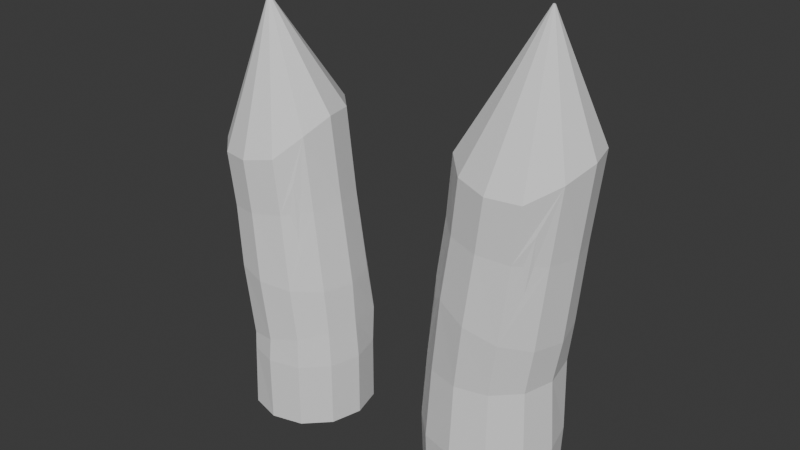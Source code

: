 # Source: Spyd.blend  (saved by Blender 4.0.36; exported with 4.5.12 LTS)
import bpy
from mathutils import Matrix  # noqa: F401  (used for matrix-valued properties, if any)

bpy.ops.wm.read_factory_settings(use_empty=True)
scene = bpy.context.scene
scene.name = 'Scene'

# ---- collections
col_collection = bpy.data.collections.new('Collection'); scene.collection.children.link(col_collection)

# ---- world
world_world = bpy.data.worlds.new('World'); scene.world = world_world
world_world.use_nodes = True; world_world.node_tree.nodes.clear()
_N = world_world.node_tree.nodes; _L = world_world.node_tree.links
n0 = _N.new('ShaderNodeOutputWorld'); n0.name = 'World Output'; n0.location = (300, 300)
n1 = _N.new('ShaderNodeBackground'); n1.name = 'Background'; n1.location = (10, 300)
n1.inputs[0].default_value = (0.05088, 0.05088, 0.05088, 1.0)
_L.new(n1.outputs[0], n0.inputs[0])
n0.is_active_output = True
world_world.color = (0.05088, 0.05088, 0.05088)
world_world.use_sun_shadow = False
world_world.sun_shadow_jitter_overblur = 0.0

# ---- meshes
me_cylinder = bpy.data.meshes.new('Cylinder')
me_cylinder.from_pydata([(4.53e-10, 0.8368, -1.0), (0.3194, 0.8191, 1.055), (0.4184, 0.7247, -1.0), (0.7264, 0.7093, 1.096), (0.7247, 0.4184, -1.0), (1.024, 0.4095, 1.066), (0.8368, -8.107e-10, -1.0), (1.133, -8.987e-10, 1.064), (0.7247, -0.4184, -1.0), (1.024, -0.4095, 1.001), (0.4184, -0.7247, -1.0), (0.7264, -0.7093, 0.91), (4.53e-10, -0.8368, -1.0), (0.3194, -0.8191, 0.9177), (-0.4184, -0.7247, -1.0), (-0.08754, -0.7093, 0.9457), (-0.7247, -0.4184, -1.0), (-0.3855, -0.4095, 0.9902), (-0.8368, -8.107e-10, -1.0), (-0.4945, -8.987e-10, 0.9194), (-0.7247, 0.4184, -1.0), (-0.3855, 0.4095, 0.974), (-0.4184, 0.7247, -1.0), (-0.08754, 0.7093, 1.067), (6.943e-10, 0.8687, -0.6), (4.912e-10, 0.8852, -0.1881), (0.115, 0.8382, 0.1924), (0.2187, 0.7968, 0.6018), (0.6146, 0.6901, 0.582), (0.5088, 0.7259, 0.1287), (0.4023, 0.7774, -0.1881), (0.4343, 0.7523, -0.6), (0.9044, 0.3984, 0.5674), (0.7971, 0.4191, 0.08203), (0.6969, 0.4828, -0.1881), (0.7523, 0.4343, -0.6), (1.01, -1.009e-09, 0.5621), (0.9026, 6.796e-10, 0.06495), (0.8047, 1.168e-09, -0.1881), (0.8687, -2.146e-10, -0.6), (0.9044, -0.3984, 0.5674), (0.7971, -0.4191, 0.08203), (0.6969, -0.4023, -0.1881), (0.7523, -0.4343, -0.6), (0.6146, -0.6901, 0.582), (0.5088, -0.7259, 0.1287), (0.4023, -0.6969, -0.1881), (0.4343, -0.7523, -0.6), (0.2187, -0.7968, 0.6018), (0.115, -0.8382, 0.1924), (4.912e-10, -0.8047, -0.1881), (6.943e-10, -0.8687, -0.6), (-0.1772, -0.6901, 0.6216), (-0.2788, -0.7259, 0.2562), (-0.4023, -0.6969, -0.1881), (-0.4343, -0.7523, -0.6), (-0.467, -0.3984, 0.6361), (-0.5671, -0.4191, 0.3028), (-0.6969, -0.4023, -0.1881), (-0.7523, -0.4343, -0.6), (-0.5731, -1.009e-09, 0.6414), (-0.6727, 6.796e-10, 0.3199), (-0.8047, 1.168e-09, -0.1881), (-0.8687, -2.146e-10, -0.6), (-0.467, 0.3984, 0.6361), (-0.5671, 0.4191, 0.3028), (-0.6969, 0.4023, -0.1881), (-0.7523, 0.4343, -0.6), (-0.1772, 0.6901, 0.6216), (-0.2788, 0.7259, 0.2562), (-0.4023, 0.6969, -0.1881), (-0.4343, 0.7523, -0.6), (-0.2719, 0.5947, 0.6264), (-0.2769, 0.6458, 0.4737), (-0.2189, 0.6194, 0.8056), (-0.4724, -0.0829, 0.9337), (-0.4441, -0.5501, 0.2829), (-0.4188, -0.2845, 0.9686), (-0.5043, -0.1917, 0.7015), (-0.4973, -0.4934, 0.2915), (-0.5074, -0.5243, 0.1936), (-0.4468, -0.5144, 0.3732), (-0.5648, 0.5344, -0.1881), (0.6471, 0.5787, 0.1063), (-0.4874, 0.6118, -0.1881), (-0.5433, 0.5816, -0.3091), (-0.533, 0.5412, -0.0708), (0.7844, -0.5192, 0.5735), (0.7215, 0.4995, 0.09425), (0.699, 0.5468, 0.2236), (0.631, 0.5433, -0.01443), (0.7025, -0.6016, 0.5776), (0.8157, -0.5547, 0.7423), (0.7147, -0.5617, 0.4218)], [], [(27, 1, 3, 28), (28, 3, 5, 32), (32, 5, 7, 36), (36, 7, 9, 40), (40, 9, 11, 44, 91, 92, 87), (44, 11, 13, 48), (48, 13, 15, 52), (52, 15, 17, 56), (56, 17, 77, 78, 75, 19, 60), (60, 19, 21, 64), (64, 21, 23, 68, 74, 72), (68, 23, 1, 27), (0, 2, 4, 6, 8, 10, 12, 14, 16, 18, 20, 22), (22, 71, 24, 0), (71, 70, 25, 24), (70, 69, 26, 25), (69, 68, 27, 26), (20, 67, 71, 22), (67, 66, 82, 85, 84, 70, 71), (66, 65, 69, 70, 84, 86, 82), (65, 64, 72, 73, 68, 69), (18, 63, 67, 20), (63, 62, 66, 67), (62, 61, 65, 66), (61, 60, 64, 65), (16, 59, 63, 18), (59, 58, 62, 63), (58, 57, 61, 62), (57, 56, 60, 61), (14, 55, 59, 16), (55, 54, 58, 59), (54, 53, 76, 80, 79, 57, 58), (53, 52, 56, 57, 79, 81, 76), (12, 51, 55, 14), (51, 50, 54, 55), (50, 49, 53, 54), (49, 48, 52, 53), (10, 47, 51, 12), (47, 46, 50, 51), (46, 45, 49, 50), (45, 44, 48, 49), (8, 43, 47, 10), (43, 42, 46, 47), (42, 41, 45, 46), (41, 40, 87, 93, 91, 44, 45), (6, 39, 43, 8), (39, 38, 42, 43), (38, 37, 41, 42), (37, 36, 40, 41), (4, 35, 39, 6), (35, 34, 38, 39), (34, 33, 37, 38), (33, 32, 36, 37), (2, 31, 35, 4), (31, 30, 34, 35), (30, 29, 83, 90, 88, 33, 34), (29, 28, 32, 33, 88, 89, 83), (0, 24, 31, 2), (24, 25, 30, 31), (25, 26, 29, 30), (26, 27, 28, 29)])
_uv = me_cylinder.uv_layers.new(name='UVMap')
_uv.uv.foreach_set('vector', [1.0, 0.9, 1.0, 1.0, 0.9167, 1.0, 0.9167, 0.9, 0.9167, 0.9, 0.9167, 1.0, 0.8333, 1.0, 0.8333, 0.9, 0.8333, 0.9, 0.8333, 1.0, 0.75, 1.0, 0.75, 0.9, 0.75, 0.9, 0.75, 1.0, 0.6667, 1.0, 0.6667, 0.9, 0.6667, 0.9, 0.6667, 1.0, 0.5833, 1.0, 0.5833, 0.9, 0.6086, 0.9, 0.6251, 0.9453, 0.6322, 0.9, 0.5833, 0.9, 0.5833, 1.0, 0.5, 1.0, 0.5, 0.9, 0.5, 0.9, 0.5, 1.0, 0.4167, 1.0, 0.4167, 0.9, 0.4167, 0.9, 0.4167, 1.0, 0.3333, 1.0, 0.3333, 0.9, 0.3333, 0.9, 0.3333, 1.0, 0.3079, 1.0, 0.29, 0.9203, 0.2669, 1.0, 0.25, 1.0, 0.25, 0.9, 0.25, 0.9, 0.25, 1.0, 0.1667, 1.0, 0.1667, 0.9, 0.1667, 0.9, 0.1667, 1.0, 0.08333, 1.0, 0.08333, 0.9, 0.1059, 0.9439, 0.1106, 0.9, 0.08333, 0.9, 0.08333, 1.0, 7.451e-08, 1.0, 7.451e-08, 0.9, 0.75, 0.49, 0.87, 0.4578, 0.9578, 0.37, 0.99, 0.25, 0.9578, 0.13, 0.87, 0.04215, 0.75, 0.01, 0.63, 0.04215, 0.5422, 0.13, 0.51, 0.25, 0.5422, 0.37, 0.63, 0.4578, 0.08333, 0.5, 0.08333, 0.6, 7.451e-08, 0.6, 7.451e-08, 0.5, 0.08333, 0.6, 0.08333, 0.7, 7.451e-08, 0.7, 7.451e-08, 0.6, 0.08333, 0.7, 0.08333, 0.8, 7.451e-08, 0.8, 7.451e-08, 0.7, 0.08333, 0.8, 0.08333, 0.9, 7.451e-08, 0.9, 7.451e-08, 0.8, 0.1667, 0.5, 0.1667, 0.6, 0.08333, 0.6, 0.08333, 0.5, 0.1667, 0.6, 0.1667, 0.7, 0.1293, 0.7, 0.1197, 0.6706, 0.1074, 0.7, 0.08333, 0.7, 0.08333, 0.6, 0.1667, 0.7, 0.1667, 0.8, 0.08333, 0.8, 0.08333, 0.7, 0.1074, 0.7, 0.1291, 0.7248, 0.1293, 0.7, 0.1667, 0.8, 0.1667, 0.9, 0.1106, 0.9, 0.09986, 0.858, 0.08333, 0.9, 0.08333, 0.8, 0.25, 0.5, 0.25, 0.6, 0.1667, 0.6, 0.1667, 0.5, 0.25, 0.6, 0.25, 0.7, 0.1667, 0.7, 0.1667, 0.6, 0.25, 0.7, 0.25, 0.8, 0.1667, 0.8, 0.1667, 0.7, 0.25, 0.8, 0.25, 0.9, 0.1667, 0.9, 0.1667, 0.8, 0.3333, 0.5, 0.3333, 0.6, 0.25, 0.6, 0.25, 0.5, 0.3333, 0.6, 0.3333, 0.7, 0.25, 0.7, 0.25, 0.6, 0.3333, 0.7, 0.3333, 0.8, 0.25, 0.8, 0.25, 0.7, 0.3333, 0.8, 0.3333, 0.9, 0.25, 0.9, 0.25, 0.8, 0.4167, 0.5, 0.4167, 0.6, 0.3333, 0.6, 0.3333, 0.5, 0.4167, 0.6, 0.4167, 0.7, 0.3333, 0.7, 0.3333, 0.6, 0.4167, 0.7, 0.4167, 0.8, 0.3689, 0.8, 0.3607, 0.7801, 0.3535, 0.8, 0.3333, 0.8, 0.3333, 0.7, 0.4167, 0.8, 0.4167, 0.9, 0.3333, 0.9, 0.3333, 0.8, 0.3535, 0.8, 0.3609, 0.8249, 0.3689, 0.8, 0.5, 0.5, 0.5, 0.6, 0.4167, 0.6, 0.4167, 0.5, 0.5, 0.6, 0.5, 0.7, 0.4167, 0.7, 0.4167, 0.6, 0.5, 0.7, 0.5, 0.8, 0.4167, 0.8, 0.4167, 0.7, 0.5, 0.8, 0.5, 0.9, 0.4167, 0.9, 0.4167, 0.8, 0.5833, 0.5, 0.5833, 0.6, 0.5, 0.6, 0.5, 0.5, 0.5833, 0.6, 0.5833, 0.7, 0.5, 0.7, 0.5, 0.6, 0.5833, 0.7, 0.5833, 0.8, 0.5, 0.8, 0.5, 0.7, 0.5833, 0.8, 0.5833, 0.9, 0.5, 0.9, 0.5, 0.8, 0.6667, 0.5, 0.6667, 0.6, 0.5833, 0.6, 0.5833, 0.5, 0.6667, 0.6, 0.6667, 0.7, 0.5833, 0.7, 0.5833, 0.6, 0.6667, 0.7, 0.6667, 0.8, 0.5833, 0.8, 0.5833, 0.7, 0.6667, 0.8, 0.6667, 0.9, 0.6322, 0.9, 0.6224, 0.8673, 0.6086, 0.9, 0.5833, 0.9, 0.5833, 0.8, 0.75, 0.5, 0.75, 0.6, 0.6667, 0.6, 0.6667, 0.5, 0.75, 0.6, 0.75, 0.7, 0.6667, 0.7, 0.6667, 0.6, 0.75, 0.7, 0.75, 0.8, 0.6667, 0.8, 0.6667, 0.7, 0.75, 0.8, 0.75, 0.9, 0.6667, 0.9, 0.6667, 0.8, 0.8333, 0.5, 0.8333, 0.6, 0.75, 0.6, 0.75, 0.5, 0.8333, 0.6, 0.8333, 0.7, 0.75, 0.7, 0.75, 0.6, 0.8333, 0.7, 0.8333, 0.8, 0.75, 0.8, 0.75, 0.7, 0.8333, 0.8, 0.8333, 0.9, 0.75, 0.9, 0.75, 0.8, 0.9167, 0.5, 0.9167, 0.6, 0.8333, 0.6, 0.8333, 0.5, 0.9167, 0.6, 0.9167, 0.7, 0.8333, 0.7, 0.8333, 0.6, 0.9167, 0.7, 0.9167, 0.8, 0.8767, 0.8, 0.8694, 0.7596, 0.8552, 0.8, 0.8333, 0.8, 0.8333, 0.7, 0.9167, 0.8, 0.9167, 0.9, 0.8333, 0.9, 0.8333, 0.8, 0.8552, 0.8, 0.8698, 0.8258, 0.8767, 0.8, 1.0, 0.5, 1.0, 0.6, 0.9167, 0.6, 0.9167, 0.5, 1.0, 0.6, 1.0, 0.7, 0.9167, 0.7, 0.9167, 0.6, 1.0, 0.7, 1.0, 0.8, 0.9167, 0.8, 0.9167, 0.7, 1.0, 0.8, 1.0, 0.9, 0.9167, 0.9, 0.9167, 0.8])
me_cylinder.update()
me_cylinder_001 = bpy.data.meshes.new('Cylinder.001')
me_cylinder_001.from_pydata([(4.503e-10, 0.8319, -1.0), (-0.3411, 0.8191, 0.7818), (0.4159, 0.7204, -1.0), (0.03248, 0.7093, 0.8647), (0.7204, 0.4159, -1.0), (0.338, 0.4095, 0.8665), (0.8319, -8.35e-10, -1.0), (0.4447, -9.313e-10, 0.8765), (0.7204, -0.4159, -1.0), (0.3726, -0.4095, 0.8031), (0.4159, -0.7204, -1.0), (0.1311, -0.7093, 0.6838), (4.503e-10, -0.8319, -1.0), (-0.2685, -0.8191, 0.6487), (-0.4159, -0.7204, -1.0), (-0.6789, -0.7093, 0.6333), (-0.7204, -0.4159, -1.0), (-0.992, -0.4095, 0.6454), (-0.8319, -8.35e-10, -1.0), (-1.06, -9.313e-10, 0.5651), (-0.7204, 0.4159, -1.0), (-0.9834, 0.4095, 0.6296), (-0.4159, 0.7204, -1.0), (-0.7433, 0.7093, 0.7516), (-0.5154, 0.01262, 1.471), (-0.5226, 0.01457, 1.471), (-0.5101, 0.007285, 1.472), (-0.5081, 0.0, 1.472), (-0.5101, -0.007285, 1.472), (-0.5154, -0.01262, 1.471), (-0.5226, -0.01457, 1.471), (-0.5298, -0.01262, 1.47), (-0.5351, -0.007285, 1.47), (-0.537, 0.0, 1.47), (-0.5351, 0.007285, 1.47), (-0.5298, 0.01262, 1.47), (-1.933e-08, 0.8322, -0.6), (0.006681, 0.8852, -0.4594), (-0.08311, 0.8382, -0.07757), (-0.1991, 0.7968, 0.3311), (0.1962, 0.6901, 0.3533), (0.3334, 0.7259, -0.0983), (0.3977, 0.7774, -0.4173), (0.4161, 0.7207, -0.6), (0.4855, 0.3984, 0.3695), (0.6383, 0.4191, -0.1135), (0.684, 0.4828, -0.3864), (0.7207, 0.4161, -0.6), (0.5914, -9.313e-10, 0.3755), (0.7499, 9.313e-10, -0.119), (0.7887, 9.313e-10, -0.3752), (0.8322, 2.649e-12, -0.6), (0.4855, -0.3984, 0.3695), (0.6383, -0.4191, -0.1135), (0.684, -0.4023, -0.3864), (0.7207, -0.4161, -0.6), (0.1962, -0.6901, 0.3533), (0.3334, -0.7259, -0.0983), (0.3977, -0.6969, -0.4173), (0.4161, -0.7207, -0.6), (-0.1991, -0.7968, 0.3311), (-0.08311, -0.8382, -0.07757), (0.006681, -0.8047, -0.4594), (-1.933e-08, -0.8322, -0.6), (-0.5944, -0.6901, 0.309), (-0.4996, -0.7259, -0.05685), (-0.3843, -0.6969, -0.5015), (-0.3726, -0.7207, -0.6), (-0.8837, -0.3984, 0.2927), (-0.8045, -0.4191, -0.04168), (-0.6706, -0.4023, -0.5323), (-0.6772, -0.4161, -0.6), (-0.9897, -9.313e-10, 0.2868), (-0.9161, 9.313e-10, -0.03612), (-0.7754, 9.313e-10, -0.5436), (-0.7887, 2.649e-12, -0.6), (-0.8837, 0.3984, 0.2927), (-0.8045, 0.4191, -0.04168), (-0.6706, 0.4023, -0.5323), (-0.6772, 0.4161, -0.6), (-0.5944, 0.6901, 0.309), (-0.4996, 0.7259, -0.05685), (-0.3843, 0.6969, -0.5015), (-0.3726, 0.7207, -0.6), (-0.6889, 0.5947, 0.3037), (-0.613, 0.6458, 0.1548), (-0.7324, 0.6194, 0.4834), (-1.047, -0.0829, 0.5814), (-0.6743, -0.5501, -0.04815), (-1.013, -0.2845, 0.6209), (-0.9546, -0.1917, 0.3524), (-0.7307, -0.4934, -0.04535), (-0.6886, -0.5243, -0.1416), (-0.7248, -0.5144, 0.03927), (0.4797, 0.5787, -0.1056), (0.3657, -0.5192, 0.3628), (0.5584, 0.4995, -0.1095), (0.4681, 0.5468, 0.01382), (0.528, 0.5433, -0.2246), (0.2839, -0.6016, 0.3582), (0.3067, -0.5547, 0.5301), (0.3783, -0.5617, 0.2081)], [], [(39, 1, 3, 40), (40, 3, 5, 44), (44, 5, 7, 48), (48, 7, 9, 52), (52, 9, 11, 56, 99, 100, 95), (56, 11, 13, 60), (60, 13, 15, 64), (64, 15, 17, 68), (68, 17, 89, 90, 87, 19, 72), (72, 19, 21, 76), (76, 21, 23, 80, 86, 84), (80, 23, 1, 39), (0, 2, 4, 6, 8, 10, 12, 14, 16, 18, 20, 22), (24, 25, 35, 34, 33, 32, 31, 30, 29, 28, 27, 26), (22, 83, 36, 0), (83, 82, 37, 36), (82, 81, 38, 37), (81, 80, 39, 38), (20, 79, 83, 22), (79, 78, 82, 83), (82, 78, 77, 81), (77, 76, 84, 85, 80, 81), (18, 75, 79, 20), (75, 74, 78, 79), (74, 73, 77, 78), (73, 72, 76, 77), (16, 71, 75, 18), (71, 70, 74, 75), (70, 69, 73, 74), (69, 68, 72, 73), (14, 67, 71, 16), (67, 66, 70, 71), (66, 65, 88, 92, 91, 69, 70), (65, 64, 68, 69, 91, 93, 88), (12, 63, 67, 14), (63, 62, 66, 67), (62, 61, 65, 66), (61, 60, 64, 65), (10, 59, 63, 12), (59, 58, 62, 63), (58, 57, 61, 62), (57, 56, 60, 61), (8, 55, 59, 10), (55, 54, 58, 59), (54, 53, 57, 58), (53, 52, 95, 101, 99, 56, 57), (6, 51, 55, 8), (51, 50, 54, 55), (50, 49, 53, 54), (49, 48, 52, 53), (4, 47, 51, 6), (47, 46, 50, 51), (46, 45, 49, 50), (45, 44, 48, 49), (2, 43, 47, 4), (43, 42, 46, 47), (42, 41, 94, 98, 96, 45, 46), (41, 40, 44, 45, 96, 97, 94), (0, 36, 43, 2), (36, 37, 42, 43), (37, 38, 41, 42), (38, 39, 40, 41)])
_uv = me_cylinder_001.uv_layers.new(name='UVMap')
_uv.uv.foreach_set('vector', [1.0, 0.9, 1.0, 1.0, 0.9167, 1.0, 0.9167, 0.9, 0.9167, 0.9, 0.9167, 1.0, 0.8333, 1.0, 0.8333, 0.9, 0.8333, 0.9, 0.8333, 1.0, 0.75, 1.0, 0.75, 0.9, 0.75, 0.9, 0.75, 1.0, 0.6667, 1.0, 0.6667, 0.9, 0.6667, 0.9, 0.6667, 1.0, 0.5833, 1.0, 0.5833, 0.9, 0.6086, 0.9, 0.6251, 0.9453, 0.6322, 0.9, 0.5833, 0.9, 0.5833, 1.0, 0.5, 1.0, 0.5, 0.9, 0.5, 0.9, 0.5, 1.0, 0.4167, 1.0, 0.4167, 0.9, 0.4167, 0.9, 0.4167, 1.0, 0.3333, 1.0, 0.3333, 0.9, 0.3333, 0.9, 0.3333, 1.0, 0.3079, 1.0, 0.29, 0.9203, 0.2669, 1.0, 0.25, 1.0, 0.25, 0.9, 0.25, 0.9, 0.25, 1.0, 0.1667, 1.0, 0.1667, 0.9, 0.1667, 0.9, 0.1667, 1.0, 0.08333, 1.0, 0.08333, 0.9, 0.1059, 0.9439, 0.1106, 0.9, 0.08333, 0.9, 0.08333, 1.0, 7.451e-08, 1.0, 7.451e-08, 0.9, 0.75, 0.49, 0.87, 0.4578, 0.9578, 0.37, 0.99, 0.25, 0.9578, 0.13, 0.87, 0.04215, 0.75, 0.01, 0.63, 0.04215, 0.5422, 0.13, 0.51, 0.25, 0.5422, 0.37, 0.63, 0.4578, 0.37, 0.4578, 0.25, 0.49, 0.13, 0.4578, 0.04215, 0.37, 0.01, 0.25, 0.04215, 0.13, 0.13, 0.04215, 0.25, 0.01, 0.37, 0.04215, 0.4578, 0.13, 0.49, 0.25, 0.4578, 0.37, 0.08333, 0.5, 0.08333, 0.6, 7.451e-08, 0.6, 7.451e-08, 0.5, 0.08333, 0.6, 0.08333, 0.7, 7.451e-08, 0.7, 7.451e-08, 0.6, 0.08333, 0.7, 0.08333, 0.8, 7.451e-08, 0.8, 7.451e-08, 0.7, 0.08333, 0.8, 0.08333, 0.9, 7.451e-08, 0.9, 7.451e-08, 0.8, 0.1667, 0.5, 0.1667, 0.6, 0.08333, 0.6, 0.08333, 0.5, 0.1667, 0.6, 0.1667, 0.7, 0.08333, 0.7, 0.08333, 0.6, 0.08333, 0.7, 0.1667, 0.7, 0.1667, 0.8, 0.08333, 0.8, 0.1667, 0.8, 0.1667, 0.9, 0.1106, 0.9, 0.09986, 0.858, 0.08333, 0.9, 0.08333, 0.8, 0.25, 0.5, 0.25, 0.6, 0.1667, 0.6, 0.1667, 0.5, 0.25, 0.6, 0.25, 0.7, 0.1667, 0.7, 0.1667, 0.6, 0.25, 0.7, 0.25, 0.8, 0.1667, 0.8, 0.1667, 0.7, 0.25, 0.8, 0.25, 0.9, 0.1667, 0.9, 0.1667, 0.8, 0.3333, 0.5, 0.3333, 0.6, 0.25, 0.6, 0.25, 0.5, 0.3333, 0.6, 0.3333, 0.7, 0.25, 0.7, 0.25, 0.6, 0.3333, 0.7, 0.3333, 0.8, 0.25, 0.8, 0.25, 0.7, 0.3333, 0.8, 0.3333, 0.9, 0.25, 0.9, 0.25, 0.8, 0.4167, 0.5, 0.4167, 0.6, 0.3333, 0.6, 0.3333, 0.5, 0.4167, 0.6, 0.4167, 0.7, 0.3333, 0.7, 0.3333, 0.6, 0.4167, 0.7, 0.4167, 0.8, 0.3689, 0.8, 0.3607, 0.7801, 0.3535, 0.8, 0.3333, 0.8, 0.3333, 0.7, 0.4167, 0.8, 0.4167, 0.9, 0.3333, 0.9, 0.3333, 0.8, 0.3535, 0.8, 0.3609, 0.8249, 0.3689, 0.8, 0.5, 0.5, 0.5, 0.6, 0.4167, 0.6, 0.4167, 0.5, 0.5, 0.6, 0.5, 0.7, 0.4167, 0.7, 0.4167, 0.6, 0.5, 0.7, 0.5, 0.8, 0.4167, 0.8, 0.4167, 0.7, 0.5, 0.8, 0.5, 0.9, 0.4167, 0.9, 0.4167, 0.8, 0.5833, 0.5, 0.5833, 0.6, 0.5, 0.6, 0.5, 0.5, 0.5833, 0.6, 0.5833, 0.7, 0.5, 0.7, 0.5, 0.6, 0.5833, 0.7, 0.5833, 0.8, 0.5, 0.8, 0.5, 0.7, 0.5833, 0.8, 0.5833, 0.9, 0.5, 0.9, 0.5, 0.8, 0.6667, 0.5, 0.6667, 0.6, 0.5833, 0.6, 0.5833, 0.5, 0.6667, 0.6, 0.6667, 0.7, 0.5833, 0.7, 0.5833, 0.6, 0.6667, 0.7, 0.6667, 0.8, 0.5833, 0.8, 0.5833, 0.7, 0.6667, 0.8, 0.6667, 0.9, 0.6322, 0.9, 0.6224, 0.8673, 0.6086, 0.9, 0.5833, 0.9, 0.5833, 0.8, 0.75, 0.5, 0.75, 0.6, 0.6667, 0.6, 0.6667, 0.5, 0.75, 0.6, 0.75, 0.7, 0.6667, 0.7, 0.6667, 0.6, 0.75, 0.7, 0.75, 0.8, 0.6667, 0.8, 0.6667, 0.7, 0.75, 0.8, 0.75, 0.9, 0.6667, 0.9, 0.6667, 0.8, 0.8333, 0.5, 0.8333, 0.6, 0.75, 0.6, 0.75, 0.5, 0.8333, 0.6, 0.8333, 0.7, 0.75, 0.7, 0.75, 0.6, 0.8333, 0.7, 0.8333, 0.8, 0.75, 0.8, 0.75, 0.7, 0.8333, 0.8, 0.8333, 0.9, 0.75, 0.9, 0.75, 0.8, 0.9167, 0.5, 0.9167, 0.6, 0.8333, 0.6, 0.8333, 0.5, 0.9167, 0.6, 0.9167, 0.7, 0.8333, 0.7, 0.8333, 0.6, 0.9167, 0.7, 0.9167, 0.8, 0.8767, 0.8, 0.8694, 0.7596, 0.8552, 0.8, 0.8333, 0.8, 0.8333, 0.7, 0.9167, 0.8, 0.9167, 0.9, 0.8333, 0.9, 0.8333, 0.8, 0.8552, 0.8, 0.8698, 0.8258, 0.8767, 0.8, 1.0, 0.5, 1.0, 0.6, 0.9167, 0.6, 0.9167, 0.5, 1.0, 0.6, 1.0, 0.7, 0.9167, 0.7, 0.9167, 0.6, 1.0, 0.7, 1.0, 0.8, 0.9167, 0.8, 0.9167, 0.7, 1.0, 0.8, 1.0, 0.9, 0.9167, 0.9, 0.9167, 0.8])
me_cylinder_001.update()
me_cylinder_003 = bpy.data.meshes.new('Cylinder.003')
me_cylinder_003.from_pydata([(0.3194, 0.8191, 1.055), (0.7264, 0.7093, 1.096), (1.024, 0.4095, 1.066), (1.133, -8.987e-10, 1.064), (1.024, -0.4095, 1.001), (0.7264, -0.7093, 0.91), (0.3194, -0.8191, 0.9177), (-0.08754, -0.7093, 0.9457), (-0.3855, -0.4095, 0.9902), (-0.4945, -8.987e-10, 0.9194), (-0.3855, 0.4095, 0.974), (-0.08754, 0.7093, 1.067), (0.5152, 0.01262, 1.743), (0.5079, 0.01457, 1.743), (0.5205, 0.007285, 1.743), (0.5224, -1.599e-11, 1.743), (0.5205, -0.007285, 1.743), (0.5152, -0.01262, 1.743), (0.5079, -0.01457, 1.743), (0.5007, -0.01262, 1.744), (0.4954, -0.007285, 1.744), (0.4935, -1.599e-11, 1.744), (0.4954, 0.007285, 1.744), (0.5007, 0.01262, 1.744), (-0.1772, 0.6901, 0.6216), (-0.2719, 0.5947, 0.6264), (-0.2769, 0.6458, 0.4737), (-0.2189, 0.6194, 0.8056), (-0.4724, -0.0829, 0.9337), (-0.4441, -0.5501, 0.2829), (-0.4188, -0.2845, 0.9686), (-0.1691, -0.1409, 1.184), (-0.5043, -0.1917, 0.7015), (-0.4973, -0.4934, 0.2915), (-0.5074, -0.5243, 0.1936), (-0.4468, -0.5144, 0.3732), (-0.5648, 0.5344, -0.1881), (0.6471, 0.5787, 0.1063), (-0.4874, 0.6118, -0.1881), (-0.5433, 0.5816, -0.3091), (-0.533, 0.5412, -0.0708), (0.7844, -0.5192, 0.5735), (0.7215, 0.4995, 0.09425), (0.699, 0.5468, 0.2236), (0.631, 0.5433, -0.01443), (0.7025, -0.6016, 0.5776), (0.8157, -0.5547, 0.7423), (0.7147, -0.5617, 0.4218)], [], [(3, 2, 14, 15), (12, 13, 23, 22, 21, 20, 19, 18, 17, 16, 15, 14), (11, 10, 22, 23), (2, 1, 12, 14), (10, 9, 21, 22), (9, 28, 31, 30, 8, 20, 21), (8, 7, 19, 20), (7, 6, 18, 19), (6, 5, 17, 18), (5, 4, 16, 17), (4, 3, 15, 16), (0, 11, 23, 13), (1, 0, 13, 12), (25, 27, 26), (26, 27, 24), (28, 32, 31), (35, 33, 34), (32, 30, 31), (29, 35, 34), (36, 40, 39), (42, 44, 43), (40, 38, 39), (43, 44, 37), (45, 47, 46), (46, 47, 41)])
_uv = me_cylinder_003.uv_layers.new(name='UVMap')
_uv.uv.foreach_set('vector', [0.75, 1.0, 0.8333, 1.0, 0.8333, 1.0, 0.75, 1.0, 0.37, 0.4578, 0.25, 0.49, 0.13, 0.4578, 0.04215, 0.37, 0.01, 0.25, 0.04215, 0.13, 0.13, 0.04215, 0.25, 0.01, 0.37, 0.04215, 0.4578, 0.13, 0.49, 0.25, 0.4578, 0.37, 0.08333, 1.0, 0.1667, 1.0, 0.1667, 1.0, 0.08333, 1.0, 0.8333, 1.0, 0.9167, 1.0, 0.9167, 1.0, 0.8333, 1.0, 0.1667, 1.0, 0.25, 1.0, 0.25, 1.0, 0.1667, 1.0, 0.25, 1.0, 0.2669, 1.0, 0.2893, 1.0, 0.3079, 1.0, 0.3333, 1.0, 0.3333, 1.0, 0.25, 1.0, 0.3333, 1.0, 0.4167, 1.0, 0.4167, 1.0, 0.3333, 1.0, 0.4167, 1.0, 0.5, 1.0, 0.5, 1.0, 0.4167, 1.0, 0.5, 1.0, 0.5833, 1.0, 0.5833, 1.0, 0.5, 1.0, 0.5833, 1.0, 0.6667, 1.0, 0.6667, 1.0, 0.5833, 1.0, 0.6667, 1.0, 0.75, 1.0, 0.75, 1.0, 0.6667, 1.0, 7.451e-08, 1.0, 0.08333, 1.0, 0.08333, 1.0, 7.451e-08, 1.0, 0.9167, 1.0, 1.0, 1.0, 1.0, 1.0, 0.9167, 1.0, 0.1106, 0.9, 0.1059, 0.9439, 0.09986, 0.858, 0.09986, 0.858, 0.1059, 0.9439, 0.08333, 0.9, 0.2669, 1.0, 0.29, 0.9203, 0.2893, 1.0, 0.3609, 0.8249, 0.3535, 0.8, 0.3607, 0.7801, 0.29, 0.9203, 0.3079, 1.0, 0.2893, 1.0, 0.3689, 0.8, 0.3609, 0.8249, 0.3607, 0.7801, 0.1293, 0.7, 0.1291, 0.7248, 0.1197, 0.6706, 0.8552, 0.8, 0.8694, 0.7596, 0.8698, 0.8258, 0.1291, 0.7248, 0.1074, 0.7, 0.1197, 0.6706, 0.8698, 0.8258, 0.8694, 0.7596, 0.8767, 0.8, 0.6086, 0.9, 0.6224, 0.8673, 0.6251, 0.9453, 0.6251, 0.9453, 0.6224, 0.8673, 0.6322, 0.9])
me_cylinder_003.update()
me_cylinder_004 = bpy.data.meshes.new('Cylinder.004')
me_cylinder_004.from_pydata([(-0.3411, 0.8191, 0.7818), (0.03248, 0.7093, 0.8647), (0.338, 0.4095, 0.8665), (0.4447, -9.313e-10, 0.8765), (0.3726, -0.4095, 0.8031), (0.1311, -0.7093, 0.6838), (-0.2685, -0.8191, 0.6487), (-0.6789, -0.7093, 0.6333), (-0.992, -0.4095, 0.6454), (-1.06, -9.313e-10, 0.5651), (-0.9834, 0.4095, 0.6296), (-0.7433, 0.7093, 0.7516), (-0.5154, 0.01262, 1.471), (-0.5226, 0.01457, 1.471), (-0.5101, 0.007285, 1.472), (-0.5081, 0.0, 1.472), (-0.5101, -0.007285, 1.472), (-0.5154, -0.01262, 1.471), (-0.5226, -0.01457, 1.471), (-0.5298, -0.01262, 1.47), (-0.5351, -0.007285, 1.47), (-0.537, 0.0, 1.47), (-0.5351, 0.007285, 1.47), (-0.5298, 0.01262, 1.47), (-0.5944, 0.6901, 0.309), (-0.6889, 0.5947, 0.3037), (-0.613, 0.6458, 0.1548), (-0.7324, 0.6194, 0.4834), (-1.047, -0.0829, 0.5814), (-0.6743, -0.5501, -0.04815), (-1.013, -0.2845, 0.6209), (-0.8842, -0.1409, 0.856), (-0.9546, -0.1917, 0.3524), (-0.7307, -0.4934, -0.04535), (-0.6886, -0.5243, -0.1416), (-0.7248, -0.5144, 0.03927), (0.4797, 0.5787, -0.1056), (0.3657, -0.5192, 0.3628), (0.5584, 0.4995, -0.1095), (0.4681, 0.5468, 0.01382), (0.528, 0.5433, -0.2246), (0.2839, -0.6016, 0.3582), (0.3067, -0.5547, 0.5301), (0.3783, -0.5617, 0.2081)], [], [(3, 2, 14, 15), (11, 10, 22, 23), (2, 1, 12, 14), (10, 9, 21, 22), (9, 28, 31, 30, 8, 20, 21), (8, 7, 19, 20), (7, 6, 18, 19), (6, 5, 17, 18), (5, 4, 16, 17), (4, 3, 15, 16), (0, 11, 23, 13), (1, 0, 13, 12), (25, 27, 26), (26, 27, 24), (28, 32, 31), (35, 33, 34), (32, 30, 31), (29, 35, 34), (38, 40, 39), (39, 40, 36), (41, 43, 42), (42, 43, 37)])
_uv = me_cylinder_004.uv_layers.new(name='UVMap')
_uv.uv.foreach_set('vector', [0.75, 1.0, 0.8333, 1.0, 0.8333, 1.0, 0.75, 1.0, 0.08333, 1.0, 0.1667, 1.0, 0.1667, 1.0, 0.08333, 1.0, 0.8333, 1.0, 0.9167, 1.0, 0.9167, 1.0, 0.8333, 1.0, 0.1667, 1.0, 0.25, 1.0, 0.25, 1.0, 0.1667, 1.0, 0.25, 1.0, 0.2669, 1.0, 0.2893, 1.0, 0.3079, 1.0, 0.3333, 1.0, 0.3333, 1.0, 0.25, 1.0, 0.3333, 1.0, 0.4167, 1.0, 0.4167, 1.0, 0.3333, 1.0, 0.4167, 1.0, 0.5, 1.0, 0.5, 1.0, 0.4167, 1.0, 0.5, 1.0, 0.5833, 1.0, 0.5833, 1.0, 0.5, 1.0, 0.5833, 1.0, 0.6667, 1.0, 0.6667, 1.0, 0.5833, 1.0, 0.6667, 1.0, 0.75, 1.0, 0.75, 1.0, 0.6667, 1.0, 7.451e-08, 1.0, 0.08333, 1.0, 0.08333, 1.0, 7.451e-08, 1.0, 0.9167, 1.0, 1.0, 1.0, 1.0, 1.0, 0.9167, 1.0, 0.1106, 0.9, 0.1059, 0.9439, 0.09986, 0.858, 0.09986, 0.858, 0.1059, 0.9439, 0.08333, 0.9, 0.2669, 1.0, 0.29, 0.9203, 0.2893, 1.0, 0.3609, 0.8249, 0.3535, 0.8, 0.3607, 0.7801, 0.29, 0.9203, 0.3079, 1.0, 0.2893, 1.0, 0.3689, 0.8, 0.3609, 0.8249, 0.3607, 0.7801, 0.8552, 0.8, 0.8694, 0.7596, 0.8698, 0.8258, 0.8698, 0.8258, 0.8694, 0.7596, 0.8767, 0.8, 0.6086, 0.9, 0.6224, 0.8673, 0.6251, 0.9453, 0.6251, 0.9453, 0.6224, 0.8673, 0.6322, 0.9])
me_cylinder_004.update()

# ---- objects
ob_cylinder = bpy.data.objects.new('Cylinder', me_cylinder)
ob_cylinder_001 = bpy.data.objects.new('Cylinder.001', me_cylinder_001)
ob_cylinder_003 = bpy.data.objects.new('Cylinder.003', me_cylinder_003)
ob_cylinder_004 = bpy.data.objects.new('Cylinder.004', me_cylinder_004)

# ---- transforms, parenting, visibility, modifiers, constraints
ob_cylinder.location = (-3.696, 0.0, 0.0)
ob_cylinder.scale = (1.0, 1.0, 2.249)
ob_cylinder_001.location = (-6.703, 0.0, 0.0)
ob_cylinder_001.scale = (1.0, 1.0, 2.249)
ob_cylinder_003.location = (-3.696, 0.0, 0.0)
ob_cylinder_003.scale = (1.0, 1.0, 2.249)
ob_cylinder_004.location = (-6.703, 0.0, 0.0)
ob_cylinder_004.scale = (1.0, 1.0, 2.249)

# ---- collection membership
col_collection.objects.link(ob_cylinder)
col_collection.objects.link(ob_cylinder_001)
col_collection.objects.link(ob_cylinder_003)
col_collection.objects.link(ob_cylinder_004)

# ---- scene / render settings (as saved in the file)
scene.frame_start = 1; scene.frame_end = 250; scene.frame_set(43)
scene.render.engine = 'BLENDER_EEVEE_NEXT'
scene.cycles.sampling_pattern = 'TABULATED_SOBOL'
bpy.context.view_layer.update()

# ---- added for rendering (the .blend has no active camera and no usable light): camera, sun
cam_auto = bpy.data.cameras.new('AutoCamera')
cam_auto.lens = 50.0
cam_auto.sensor_width = 36.0
cam_auto.clip_end = 1000.0
ob_auto_camera = bpy.data.objects.new('AutoCamera', cam_auto)
scene.collection.objects.link(ob_auto_camera)
ob_auto_camera.location = (2.47892, -9.16205, 6.95031)
ob_auto_camera.rotation_euler = (1.09748, -7.21219e-08, 0.694738)
scene.camera = ob_auto_camera
light_auto_sun = bpy.data.lights.new('AutoSun', 'SUN')
light_auto_sun.energy = 3.0
light_auto_sun.angle = 0.0523599
ob_auto_sun = bpy.data.objects.new('AutoSun', light_auto_sun)
scene.collection.objects.link(ob_auto_sun)
ob_auto_sun.rotation_euler = (0.872665, 0.174533, 0.523599)
bpy.context.view_layer.update()

